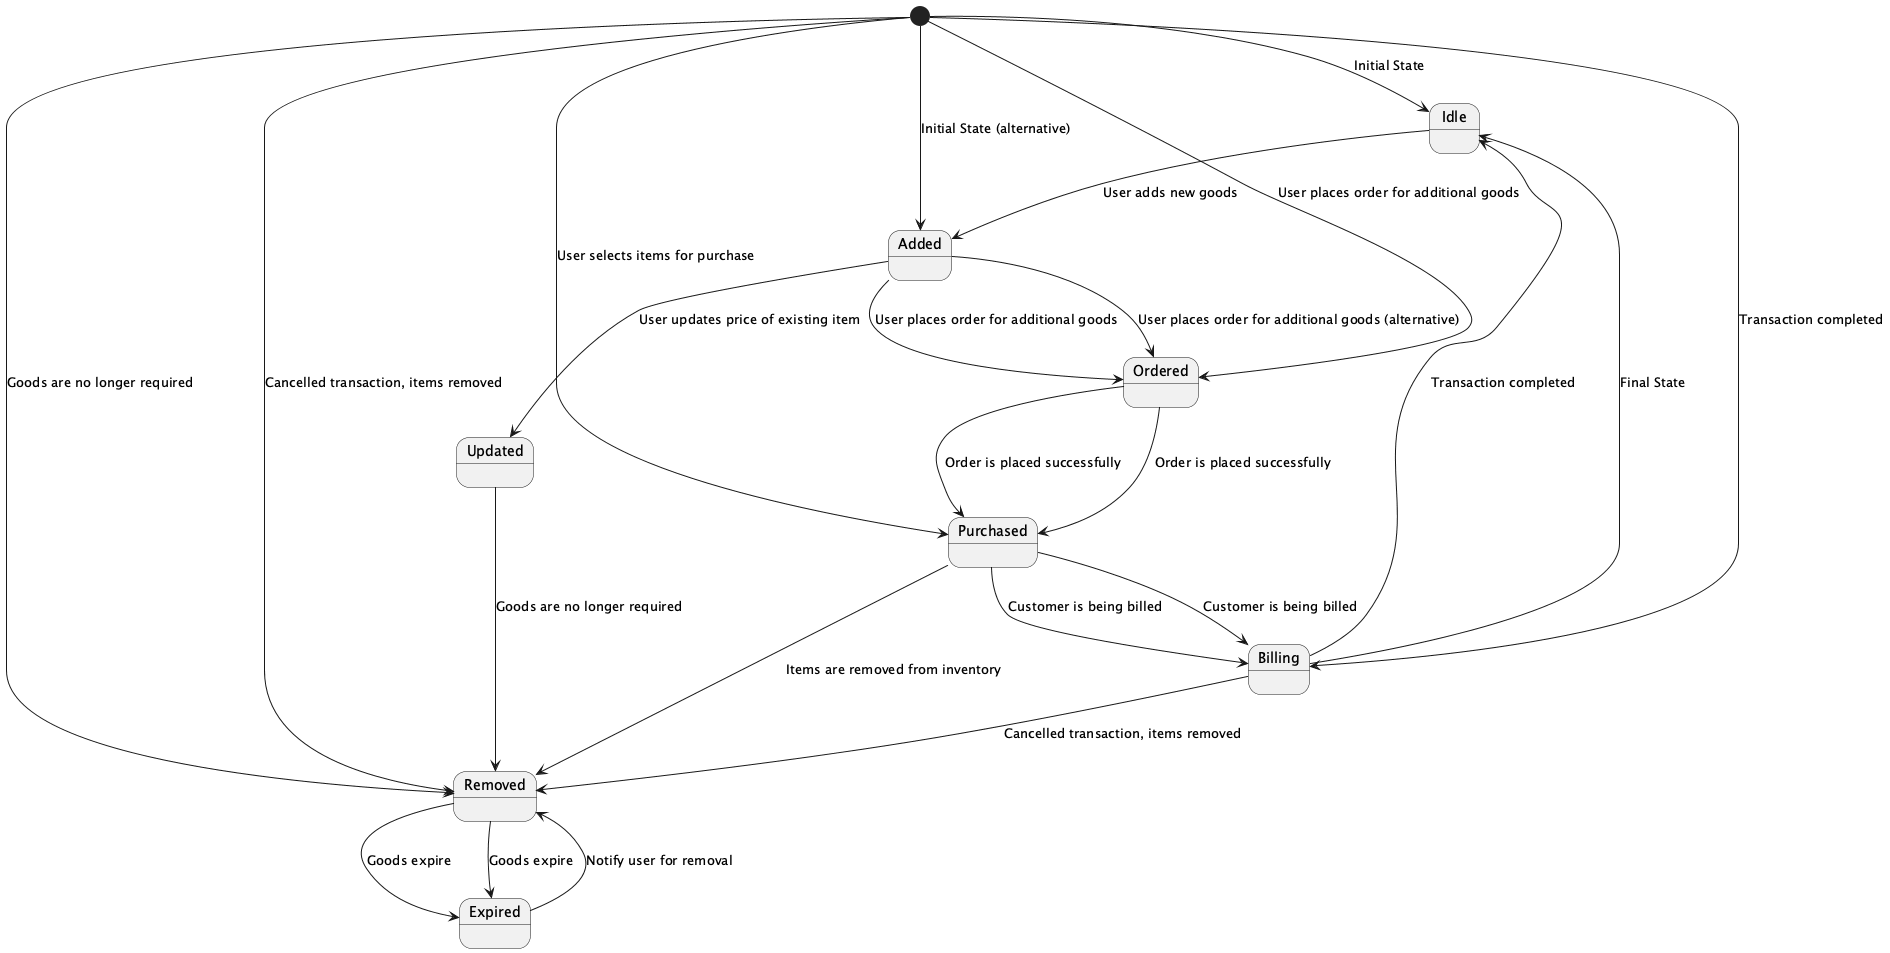

The diagram above was rendered by PlantUML. Its source (embedded in the PNG):
@startuml
[*] --> Idle : Initial State
Idle --> Added : User adds new goods
Added --> Updated : User updates price of existing item
Updated --> Removed : Goods are no longer required
Removed --> Expired : Goods expire
Expired --> Removed : Notify user for removal
Added --> Ordered : User places order for additional goods
Ordered --> Purchased : Order is placed successfully
Purchased --> Billing : Customer is being billed
Billing --> Idle : Transaction completed
Purchased --> Removed : Items are removed from inventory
Billing --> Removed : Cancelled transaction, items removed

[*] --> Added : Initial State (alternative)
Added --> Ordered : User places order for additional goods (alternative)

[*] --> Purchased : User selects items for purchase
Purchased --> Billing : Customer is being billed

[*] --> Removed : Goods are no longer required
Removed --> Expired : Goods expire

[*] --> Ordered : User places order for additional goods
Ordered --> Purchased : Order is placed successfully

[*] --> Billing : Transaction completed
Billing --> Idle : Final State

[*] --> Removed : Cancelled transaction, items removed
@enduml